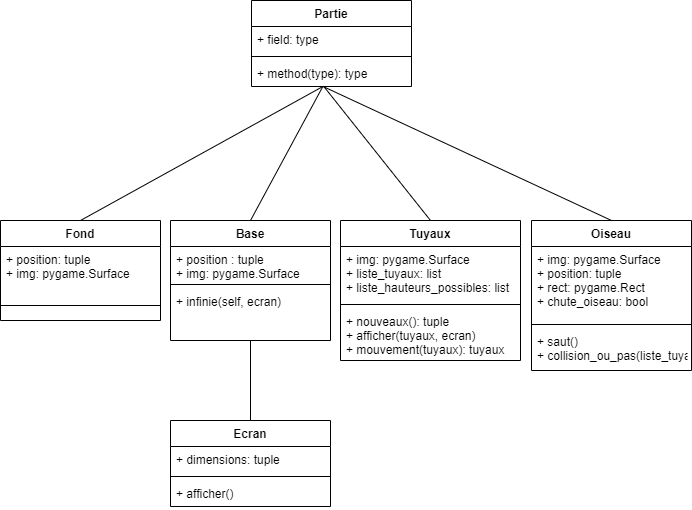

The diagram above was exported from draw.io. Its source (the exported page's mxGraphModel, read from the mxfile embedded in the PNG):
<mxGraphModel dx="922" dy="451" grid="1" gridSize="10" guides="1" tooltips="1" connect="1" arrows="1" fold="1" page="1" pageScale="1" pageWidth="827" pageHeight="1169" math="0" shadow="0">
  <root>
    <mxCell id="0" />
    <mxCell id="1" parent="0" />
    <mxCell id="2" value="Partie" style="swimlane;fontStyle=1;align=center;verticalAlign=top;childLayout=stackLayout;horizontal=1;startSize=26;horizontalStack=0;resizeParent=1;resizeParentMax=0;resizeLast=0;collapsible=1;marginBottom=0;" parent="1" vertex="1">
      <mxGeometry x="320" y="70" width="160" height="86" as="geometry" />
    </mxCell>
    <mxCell id="3" value="+ field: type" style="text;strokeColor=none;fillColor=none;align=left;verticalAlign=top;spacingLeft=4;spacingRight=4;overflow=hidden;rotatable=0;points=[[0,0.5],[1,0.5]];portConstraint=eastwest;" parent="2" vertex="1">
      <mxGeometry y="26" width="160" height="26" as="geometry" />
    </mxCell>
    <mxCell id="4" value="" style="line;strokeWidth=1;fillColor=none;align=left;verticalAlign=middle;spacingTop=-1;spacingLeft=3;spacingRight=3;rotatable=0;labelPosition=right;points=[];portConstraint=eastwest;" parent="2" vertex="1">
      <mxGeometry y="52" width="160" height="8" as="geometry" />
    </mxCell>
    <mxCell id="5" value="+ method(type): type" style="text;strokeColor=none;fillColor=none;align=left;verticalAlign=top;spacingLeft=4;spacingRight=4;overflow=hidden;rotatable=0;points=[[0,0.5],[1,0.5]];portConstraint=eastwest;" parent="2" vertex="1">
      <mxGeometry y="60" width="160" height="26" as="geometry" />
    </mxCell>
    <mxCell id="10" value="Tuyaux" style="swimlane;fontStyle=1;align=center;verticalAlign=top;childLayout=stackLayout;horizontal=1;startSize=26;horizontalStack=0;resizeParent=1;resizeParentMax=0;resizeLast=0;collapsible=1;marginBottom=0;" parent="1" vertex="1">
      <mxGeometry x="409" y="290" width="180" height="140" as="geometry" />
    </mxCell>
    <mxCell id="11" value="+ img: pygame.Surface&#10;+ liste_tuyaux: list&#10;+ liste_hauteurs_possibles: list" style="text;strokeColor=none;fillColor=none;align=left;verticalAlign=top;spacingLeft=4;spacingRight=4;overflow=hidden;rotatable=0;points=[[0,0.5],[1,0.5]];portConstraint=eastwest;" parent="10" vertex="1">
      <mxGeometry y="26" width="180" height="54" as="geometry" />
    </mxCell>
    <mxCell id="12" value="" style="line;strokeWidth=1;fillColor=none;align=left;verticalAlign=middle;spacingTop=-1;spacingLeft=3;spacingRight=3;rotatable=0;labelPosition=right;points=[];portConstraint=eastwest;" parent="10" vertex="1">
      <mxGeometry y="80" width="180" height="8" as="geometry" />
    </mxCell>
    <mxCell id="13" value="+ nouveaux(): tuple&#10;+ afficher(tuyaux, ecran)&#10;+ mouvement(tuyaux): tuyaux" style="text;strokeColor=none;fillColor=none;align=left;verticalAlign=top;spacingLeft=4;spacingRight=4;overflow=hidden;rotatable=0;points=[[0,0.5],[1,0.5]];portConstraint=eastwest;" parent="10" vertex="1">
      <mxGeometry y="88" width="180" height="52" as="geometry" />
    </mxCell>
    <mxCell id="14" value="Base" style="swimlane;fontStyle=1;align=center;verticalAlign=top;childLayout=stackLayout;horizontal=1;startSize=26;horizontalStack=0;resizeParent=1;resizeParentMax=0;resizeLast=0;collapsible=1;marginBottom=0;" parent="1" vertex="1">
      <mxGeometry x="239" y="290" width="160" height="120" as="geometry" />
    </mxCell>
    <mxCell id="15" value="+ position : tuple&#10;+ img: pygame.Surface" style="text;strokeColor=none;fillColor=none;align=left;verticalAlign=top;spacingLeft=4;spacingRight=4;overflow=hidden;rotatable=0;points=[[0,0.5],[1,0.5]];portConstraint=eastwest;" parent="14" vertex="1">
      <mxGeometry y="26" width="160" height="34" as="geometry" />
    </mxCell>
    <mxCell id="16" value="" style="line;strokeWidth=1;fillColor=none;align=left;verticalAlign=middle;spacingTop=-1;spacingLeft=3;spacingRight=3;rotatable=0;labelPosition=right;points=[];portConstraint=eastwest;" parent="14" vertex="1">
      <mxGeometry y="60" width="160" height="8" as="geometry" />
    </mxCell>
    <mxCell id="17" value="+ infinie(self, ecran)" style="text;strokeColor=none;fillColor=none;align=left;verticalAlign=top;spacingLeft=4;spacingRight=4;overflow=hidden;rotatable=0;points=[[0,0.5],[1,0.5]];portConstraint=eastwest;" parent="14" vertex="1">
      <mxGeometry y="68" width="160" height="52" as="geometry" />
    </mxCell>
    <mxCell id="18" value="Ecran" style="swimlane;fontStyle=1;align=center;verticalAlign=top;childLayout=stackLayout;horizontal=1;startSize=26;horizontalStack=0;resizeParent=1;resizeParentMax=0;resizeLast=0;collapsible=1;marginBottom=0;" parent="1" vertex="1">
      <mxGeometry x="239" y="490" width="160" height="86" as="geometry" />
    </mxCell>
    <mxCell id="19" value="+ dimensions: tuple" style="text;strokeColor=none;fillColor=none;align=left;verticalAlign=top;spacingLeft=4;spacingRight=4;overflow=hidden;rotatable=0;points=[[0,0.5],[1,0.5]];portConstraint=eastwest;" parent="18" vertex="1">
      <mxGeometry y="26" width="160" height="26" as="geometry" />
    </mxCell>
    <mxCell id="20" value="" style="line;strokeWidth=1;fillColor=none;align=left;verticalAlign=middle;spacingTop=-1;spacingLeft=3;spacingRight=3;rotatable=0;labelPosition=right;points=[];portConstraint=eastwest;" parent="18" vertex="1">
      <mxGeometry y="52" width="160" height="8" as="geometry" />
    </mxCell>
    <mxCell id="21" value="+ afficher()" style="text;strokeColor=none;fillColor=none;align=left;verticalAlign=top;spacingLeft=4;spacingRight=4;overflow=hidden;rotatable=0;points=[[0,0.5],[1,0.5]];portConstraint=eastwest;" parent="18" vertex="1">
      <mxGeometry y="60" width="160" height="26" as="geometry" />
    </mxCell>
    <mxCell id="22" value="Fond" style="swimlane;fontStyle=1;align=center;verticalAlign=top;childLayout=stackLayout;horizontal=1;startSize=26;horizontalStack=0;resizeParent=1;resizeParentMax=0;resizeLast=0;collapsible=1;marginBottom=0;" parent="1" vertex="1">
      <mxGeometry x="69" y="290" width="160" height="100" as="geometry">
        <mxRectangle x="279" y="290" width="60" height="26" as="alternateBounds" />
      </mxGeometry>
    </mxCell>
    <mxCell id="23" value="+ position: tuple&#10;+ img: pygame.Surface" style="text;strokeColor=none;fillColor=none;align=left;verticalAlign=top;spacingLeft=4;spacingRight=4;overflow=hidden;rotatable=0;points=[[0,0.5],[1,0.5]];portConstraint=eastwest;" parent="22" vertex="1">
      <mxGeometry y="26" width="160" height="44" as="geometry" />
    </mxCell>
    <mxCell id="24" value="" style="line;strokeWidth=1;fillColor=none;align=left;verticalAlign=middle;spacingTop=-1;spacingLeft=3;spacingRight=3;rotatable=0;labelPosition=right;points=[];portConstraint=eastwest;" parent="22" vertex="1">
      <mxGeometry y="70" width="160" height="30" as="geometry" />
    </mxCell>
    <mxCell id="28" value="Oiseau" style="swimlane;fontStyle=1;align=center;verticalAlign=top;childLayout=stackLayout;horizontal=1;startSize=26;horizontalStack=0;resizeParent=1;resizeParentMax=0;resizeLast=0;collapsible=1;marginBottom=0;" vertex="1" parent="1">
      <mxGeometry x="600" y="290" width="160" height="150" as="geometry" />
    </mxCell>
    <mxCell id="29" value="+ img: pygame.Surface&#10;+ position: tuple&#10;+ rect: pygame.Rect&#10;+ chute_oiseau: bool&#10;" style="text;strokeColor=none;fillColor=none;align=left;verticalAlign=top;spacingLeft=4;spacingRight=4;overflow=hidden;rotatable=0;points=[[0,0.5],[1,0.5]];portConstraint=eastwest;" vertex="1" parent="28">
      <mxGeometry y="26" width="160" height="74" as="geometry" />
    </mxCell>
    <mxCell id="30" value="" style="line;strokeWidth=1;fillColor=none;align=left;verticalAlign=middle;spacingTop=-1;spacingLeft=3;spacingRight=3;rotatable=0;labelPosition=right;points=[];portConstraint=eastwest;" vertex="1" parent="28">
      <mxGeometry y="100" width="160" height="8" as="geometry" />
    </mxCell>
    <mxCell id="31" value="+ saut()&#10;+ collision_ou_pas(liste_tuyaux)" style="text;strokeColor=none;fillColor=none;align=left;verticalAlign=top;spacingLeft=4;spacingRight=4;overflow=hidden;rotatable=0;points=[[0,0.5],[1,0.5]];portConstraint=eastwest;" vertex="1" parent="28">
      <mxGeometry y="108" width="160" height="42" as="geometry" />
    </mxCell>
    <mxCell id="32" value="" style="endArrow=none;html=1;entryX=0.5;entryY=0;entryDx=0;entryDy=0;" edge="1" parent="1" source="17" target="18">
      <mxGeometry width="50" height="50" relative="1" as="geometry">
        <mxPoint x="470" y="400" as="sourcePoint" />
        <mxPoint x="260" y="490" as="targetPoint" />
      </mxGeometry>
    </mxCell>
    <mxCell id="33" value="" style="endArrow=none;html=1;exitX=0.5;exitY=0;exitDx=0;exitDy=0;entryX=0.449;entryY=0.99;entryDx=0;entryDy=0;entryPerimeter=0;" edge="1" parent="1" source="22" target="5">
      <mxGeometry width="50" height="50" relative="1" as="geometry">
        <mxPoint x="470" y="230" as="sourcePoint" />
        <mxPoint x="520" y="180" as="targetPoint" />
      </mxGeometry>
    </mxCell>
    <mxCell id="34" value="" style="endArrow=none;html=1;exitX=0.5;exitY=0;exitDx=0;exitDy=0;entryX=0.444;entryY=1.021;entryDx=0;entryDy=0;entryPerimeter=0;" edge="1" parent="1" source="14" target="5">
      <mxGeometry width="50" height="50" relative="1" as="geometry">
        <mxPoint x="470" y="230" as="sourcePoint" />
        <mxPoint x="395" y="170" as="targetPoint" />
      </mxGeometry>
    </mxCell>
    <mxCell id="35" value="" style="endArrow=none;html=1;exitX=0.5;exitY=0;exitDx=0;exitDy=0;entryX=0.452;entryY=1;entryDx=0;entryDy=0;entryPerimeter=0;" edge="1" parent="1" source="10" target="5">
      <mxGeometry width="50" height="50" relative="1" as="geometry">
        <mxPoint x="420" y="250" as="sourcePoint" />
        <mxPoint x="470" y="200" as="targetPoint" />
      </mxGeometry>
    </mxCell>
    <mxCell id="36" value="" style="endArrow=none;html=1;exitX=0.5;exitY=0;exitDx=0;exitDy=0;entryX=0.448;entryY=1.002;entryDx=0;entryDy=0;entryPerimeter=0;" edge="1" parent="1" source="28" target="5">
      <mxGeometry width="50" height="50" relative="1" as="geometry">
        <mxPoint x="420" y="250" as="sourcePoint" />
        <mxPoint x="390" y="160" as="targetPoint" />
      </mxGeometry>
    </mxCell>
  </root>
</mxGraphModel>